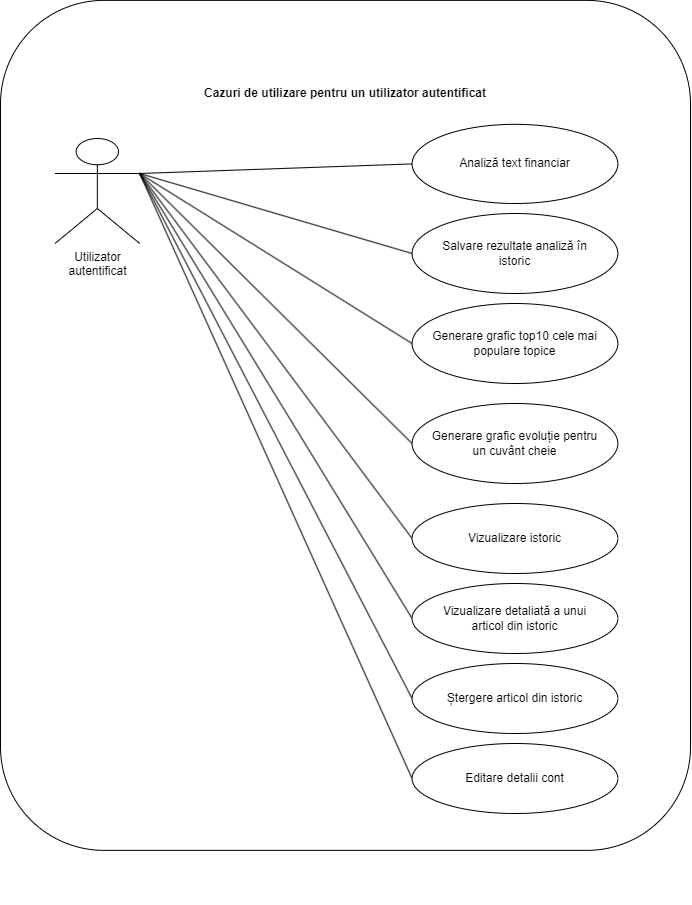

The diagram above was exported from draw.io. Its source (the exported page's mxGraphModel, read from the mxfile embedded in the PNG):
<mxGraphModel dx="1178" dy="758" grid="1" gridSize="10" guides="1" tooltips="1" connect="1" arrows="1" fold="1" page="1" pageScale="1" pageWidth="850" pageHeight="1100" math="0" shadow="0">
  <root>
    <mxCell id="0" />
    <mxCell id="1" parent="0" />
    <mxCell id="YrOwpRY0cJMBBzpfB3Jt-17" value="" style="group;strokeColor=none;rounded=0;" vertex="1" connectable="0" parent="1">
      <mxGeometry x="80" y="440" width="690" height="850" as="geometry" />
    </mxCell>
    <mxCell id="YrOwpRY0cJMBBzpfB3Jt-18" value="" style="rounded=1;whiteSpace=wrap;html=1;" vertex="1" parent="YrOwpRY0cJMBBzpfB3Jt-17">
      <mxGeometry y="-53.125" width="690" height="850" as="geometry" />
    </mxCell>
    <mxCell id="YrOwpRY0cJMBBzpfB3Jt-106" value="" style="group" vertex="1" connectable="0" parent="YrOwpRY0cJMBBzpfB3Jt-17">
      <mxGeometry x="54.473684210526315" width="562.8947368421052" height="760" as="geometry" />
    </mxCell>
    <mxCell id="YrOwpRY0cJMBBzpfB3Jt-19" value="" style="group" vertex="1" connectable="0" parent="YrOwpRY0cJMBBzpfB3Jt-106">
      <mxGeometry x="357.10526315789474" y="70.83" width="205.78947368421052" height="79.17" as="geometry" />
    </mxCell>
    <mxCell id="YrOwpRY0cJMBBzpfB3Jt-20" value="" style="ellipse;whiteSpace=wrap;html=1;" vertex="1" parent="YrOwpRY0cJMBBzpfB3Jt-19">
      <mxGeometry width="205.78947368421052" height="79.17" as="geometry" />
    </mxCell>
    <mxCell id="YrOwpRY0cJMBBzpfB3Jt-21" value="Analiză text financiar" style="text;html=1;strokeColor=none;fillColor=none;align=center;verticalAlign=middle;whiteSpace=wrap;rounded=0;" vertex="1" parent="YrOwpRY0cJMBBzpfB3Jt-19">
      <mxGeometry x="17.149122807017545" y="24.740625" width="171.49122807017545" height="29.68875" as="geometry" />
    </mxCell>
    <mxCell id="YrOwpRY0cJMBBzpfB3Jt-25" value="Utilizator&lt;br&gt;autentificat" style="shape=umlActor;verticalLabelPosition=bottom;verticalAlign=top;html=1;outlineConnect=0;" vertex="1" parent="YrOwpRY0cJMBBzpfB3Jt-106">
      <mxGeometry y="85" width="84.73684210526315" height="105" as="geometry" />
    </mxCell>
    <mxCell id="YrOwpRY0cJMBBzpfB3Jt-26" value="" style="endArrow=none;html=1;rounded=0;exitX=1;exitY=0.3333333333333333;exitDx=0;exitDy=0;exitPerimeter=0;entryX=0;entryY=0.5;entryDx=0;entryDy=0;" edge="1" parent="YrOwpRY0cJMBBzpfB3Jt-106" source="YrOwpRY0cJMBBzpfB3Jt-25" target="YrOwpRY0cJMBBzpfB3Jt-20">
      <mxGeometry width="50" height="50" relative="1" as="geometry">
        <mxPoint x="127.10526315789473" y="903.125" as="sourcePoint" />
        <mxPoint x="357.10526315789474" y="244.375" as="targetPoint" />
      </mxGeometry>
    </mxCell>
    <mxCell id="YrOwpRY0cJMBBzpfB3Jt-27" value="" style="endArrow=none;html=1;rounded=0;entryX=0;entryY=0.5;entryDx=0;entryDy=0;exitX=1;exitY=0.3333333333333333;exitDx=0;exitDy=0;exitPerimeter=0;" edge="1" parent="YrOwpRY0cJMBBzpfB3Jt-106" source="YrOwpRY0cJMBBzpfB3Jt-25" target="YrOwpRY0cJMBBzpfB3Jt-33">
      <mxGeometry width="50" height="50" relative="1" as="geometry">
        <mxPoint x="151.31578947368422" y="823.4375" as="sourcePoint" />
        <mxPoint x="357.10526315789474" y="557.8125" as="targetPoint" />
      </mxGeometry>
    </mxCell>
    <mxCell id="YrOwpRY0cJMBBzpfB3Jt-28" value="&lt;b&gt;Cazuri de utilizare pentru un utilizator autentificat&lt;/b&gt;" style="text;html=1;strokeColor=none;fillColor=none;align=center;verticalAlign=middle;whiteSpace=wrap;rounded=0;" vertex="1" parent="YrOwpRY0cJMBBzpfB3Jt-106">
      <mxGeometry x="84.73684210526316" width="411.57894736842104" height="79.6875" as="geometry" />
    </mxCell>
    <mxCell id="YrOwpRY0cJMBBzpfB3Jt-51" value="" style="endArrow=none;html=1;rounded=0;entryX=0;entryY=0.5;entryDx=0;entryDy=0;exitX=1;exitY=0.3333333333333333;exitDx=0;exitDy=0;exitPerimeter=0;" edge="1" parent="YrOwpRY0cJMBBzpfB3Jt-106" source="YrOwpRY0cJMBBzpfB3Jt-25" target="YrOwpRY0cJMBBzpfB3Jt-49">
      <mxGeometry width="50" height="50" relative="1" as="geometry">
        <mxPoint x="96.84210526315788" y="146.3888888888891" as="sourcePoint" />
        <mxPoint x="369.2105263157895" y="266.5104166666667" as="targetPoint" />
      </mxGeometry>
    </mxCell>
    <mxCell id="YrOwpRY0cJMBBzpfB3Jt-58" value="" style="endArrow=none;html=1;rounded=0;entryX=0;entryY=0.5;entryDx=0;entryDy=0;exitX=1;exitY=0.3333333333333333;exitDx=0;exitDy=0;exitPerimeter=0;" edge="1" parent="YrOwpRY0cJMBBzpfB3Jt-106" source="YrOwpRY0cJMBBzpfB3Jt-25" target="YrOwpRY0cJMBBzpfB3Jt-56">
      <mxGeometry width="50" height="50" relative="1" as="geometry">
        <mxPoint x="96.84210526315788" y="146.3888888888891" as="sourcePoint" />
        <mxPoint x="369.2105263157895" y="386.04875000000015" as="targetPoint" />
      </mxGeometry>
    </mxCell>
    <mxCell id="YrOwpRY0cJMBBzpfB3Jt-63" value="" style="endArrow=none;html=1;rounded=0;entryX=0;entryY=0.5;entryDx=0;entryDy=0;exitX=1;exitY=0.3333333333333333;exitDx=0;exitDy=0;exitPerimeter=0;" edge="1" parent="YrOwpRY0cJMBBzpfB3Jt-106" source="YrOwpRY0cJMBBzpfB3Jt-25" target="YrOwpRY0cJMBBzpfB3Jt-61">
      <mxGeometry width="50" height="50" relative="1" as="geometry">
        <mxPoint x="96.84210526315788" y="146.3888888888891" as="sourcePoint" />
        <mxPoint x="369.2105263157895" y="507.34375" as="targetPoint" />
      </mxGeometry>
    </mxCell>
    <mxCell id="YrOwpRY0cJMBBzpfB3Jt-32" value="" style="group" vertex="1" connectable="0" parent="YrOwpRY0cJMBBzpfB3Jt-106">
      <mxGeometry x="357.10526315789474" y="160" width="205.78947368421052" height="80" as="geometry" />
    </mxCell>
    <mxCell id="YrOwpRY0cJMBBzpfB3Jt-33" value="" style="ellipse;whiteSpace=wrap;html=1;" vertex="1" parent="YrOwpRY0cJMBBzpfB3Jt-32">
      <mxGeometry width="205.78947368421052" height="80" as="geometry" />
    </mxCell>
    <mxCell id="YrOwpRY0cJMBBzpfB3Jt-34" value="Salvare rezultate analiză în istoric" style="text;html=1;strokeColor=none;fillColor=none;align=center;verticalAlign=middle;whiteSpace=wrap;rounded=0;" vertex="1" parent="YrOwpRY0cJMBBzpfB3Jt-32">
      <mxGeometry x="17.149122807017545" y="25" width="171.49122807017545" height="29.999999999999996" as="geometry" />
    </mxCell>
    <mxCell id="YrOwpRY0cJMBBzpfB3Jt-48" value="" style="group" vertex="1" connectable="0" parent="YrOwpRY0cJMBBzpfB3Jt-106">
      <mxGeometry x="357.10526315789474" y="250" width="205.78947368421052" height="80" as="geometry" />
    </mxCell>
    <mxCell id="YrOwpRY0cJMBBzpfB3Jt-49" value="" style="ellipse;whiteSpace=wrap;html=1;" vertex="1" parent="YrOwpRY0cJMBBzpfB3Jt-48">
      <mxGeometry width="205.78947368421052" height="80" as="geometry" />
    </mxCell>
    <mxCell id="YrOwpRY0cJMBBzpfB3Jt-50" value="Generare grafic top10 cele mai populare topice" style="text;html=1;strokeColor=none;fillColor=none;align=center;verticalAlign=middle;whiteSpace=wrap;rounded=0;" vertex="1" parent="YrOwpRY0cJMBBzpfB3Jt-48">
      <mxGeometry x="17.149122807017545" y="25" width="171.49122807017545" height="29.999999999999996" as="geometry" />
    </mxCell>
    <mxCell id="YrOwpRY0cJMBBzpfB3Jt-55" value="" style="group" vertex="1" connectable="0" parent="YrOwpRY0cJMBBzpfB3Jt-106">
      <mxGeometry x="357.10526315789474" y="350" width="205.78947368421052" height="80" as="geometry" />
    </mxCell>
    <mxCell id="YrOwpRY0cJMBBzpfB3Jt-56" value="" style="ellipse;whiteSpace=wrap;html=1;" vertex="1" parent="YrOwpRY0cJMBBzpfB3Jt-55">
      <mxGeometry width="205.78947368421052" height="80" as="geometry" />
    </mxCell>
    <mxCell id="YrOwpRY0cJMBBzpfB3Jt-57" value="Generare grafic evoluție pentru un cuvânt cheie" style="text;html=1;strokeColor=none;fillColor=none;align=center;verticalAlign=middle;whiteSpace=wrap;rounded=0;" vertex="1" parent="YrOwpRY0cJMBBzpfB3Jt-55">
      <mxGeometry x="17.149122807017545" y="25" width="171.49122807017545" height="29.999999999999996" as="geometry" />
    </mxCell>
    <mxCell id="YrOwpRY0cJMBBzpfB3Jt-60" value="" style="group" vertex="1" connectable="0" parent="YrOwpRY0cJMBBzpfB3Jt-106">
      <mxGeometry x="357.10526315789474" y="450" width="205.78947368421052" height="70" as="geometry" />
    </mxCell>
    <mxCell id="YrOwpRY0cJMBBzpfB3Jt-61" value="" style="ellipse;whiteSpace=wrap;html=1;" vertex="1" parent="YrOwpRY0cJMBBzpfB3Jt-60">
      <mxGeometry width="205.78947368421052" height="70" as="geometry" />
    </mxCell>
    <mxCell id="YrOwpRY0cJMBBzpfB3Jt-62" value="Vizualizare istoric" style="text;html=1;strokeColor=none;fillColor=none;align=center;verticalAlign=middle;whiteSpace=wrap;rounded=0;" vertex="1" parent="YrOwpRY0cJMBBzpfB3Jt-60">
      <mxGeometry x="17.149122807017545" y="21.875000000000004" width="171.49122807017545" height="26.25" as="geometry" />
    </mxCell>
    <mxCell id="YrOwpRY0cJMBBzpfB3Jt-64" value="" style="group" vertex="1" connectable="0" parent="YrOwpRY0cJMBBzpfB3Jt-106">
      <mxGeometry x="357.10526315789474" y="530" width="205.78947368421052" height="70" as="geometry" />
    </mxCell>
    <mxCell id="YrOwpRY0cJMBBzpfB3Jt-65" value="" style="ellipse;whiteSpace=wrap;html=1;" vertex="1" parent="YrOwpRY0cJMBBzpfB3Jt-64">
      <mxGeometry width="205.78947368421052" height="70" as="geometry" />
    </mxCell>
    <mxCell id="YrOwpRY0cJMBBzpfB3Jt-66" value="Vizualizare detaliată a unui articol din istoric" style="text;html=1;strokeColor=none;fillColor=none;align=center;verticalAlign=middle;whiteSpace=wrap;rounded=0;" vertex="1" parent="YrOwpRY0cJMBBzpfB3Jt-64">
      <mxGeometry x="17.149122807017545" y="21.875000000000004" width="171.49122807017545" height="26.25" as="geometry" />
    </mxCell>
    <mxCell id="YrOwpRY0cJMBBzpfB3Jt-67" value="" style="group" vertex="1" connectable="0" parent="YrOwpRY0cJMBBzpfB3Jt-106">
      <mxGeometry x="357.10526315789474" y="610" width="205.78947368421052" height="70" as="geometry" />
    </mxCell>
    <mxCell id="YrOwpRY0cJMBBzpfB3Jt-68" value="" style="ellipse;whiteSpace=wrap;html=1;" vertex="1" parent="YrOwpRY0cJMBBzpfB3Jt-67">
      <mxGeometry width="205.78947368421052" height="70" as="geometry" />
    </mxCell>
    <mxCell id="YrOwpRY0cJMBBzpfB3Jt-69" value="Ștergere articol din istoric" style="text;html=1;strokeColor=none;fillColor=none;align=center;verticalAlign=middle;whiteSpace=wrap;rounded=0;" vertex="1" parent="YrOwpRY0cJMBBzpfB3Jt-67">
      <mxGeometry x="17.149122807017545" y="21.875000000000004" width="171.49122807017545" height="26.25" as="geometry" />
    </mxCell>
    <mxCell id="YrOwpRY0cJMBBzpfB3Jt-100" value="" style="endArrow=none;html=1;rounded=0;entryX=0;entryY=0.5;entryDx=0;entryDy=0;exitX=1;exitY=0.3333333333333333;exitDx=0;exitDy=0;exitPerimeter=0;" edge="1" parent="YrOwpRY0cJMBBzpfB3Jt-106" source="YrOwpRY0cJMBBzpfB3Jt-25" target="YrOwpRY0cJMBBzpfB3Jt-65">
      <mxGeometry width="50" height="50" relative="1" as="geometry">
        <mxPoint x="96.84210526315788" y="130" as="sourcePoint" />
        <mxPoint x="369.2105263157895" y="495" as="targetPoint" />
      </mxGeometry>
    </mxCell>
    <mxCell id="YrOwpRY0cJMBBzpfB3Jt-101" value="" style="endArrow=none;html=1;rounded=0;entryX=0;entryY=0.5;entryDx=0;entryDy=0;exitX=1;exitY=0.3333333333333333;exitDx=0;exitDy=0;exitPerimeter=0;" edge="1" parent="YrOwpRY0cJMBBzpfB3Jt-106" source="YrOwpRY0cJMBBzpfB3Jt-25" target="YrOwpRY0cJMBBzpfB3Jt-68">
      <mxGeometry width="50" height="50" relative="1" as="geometry">
        <mxPoint x="96.84210526315788" y="130" as="sourcePoint" />
        <mxPoint x="369.2105263157895" y="575" as="targetPoint" />
      </mxGeometry>
    </mxCell>
    <mxCell id="YrOwpRY0cJMBBzpfB3Jt-102" value="" style="group" vertex="1" connectable="0" parent="YrOwpRY0cJMBBzpfB3Jt-106">
      <mxGeometry x="357.10526315789474" y="690" width="205.78947368421052" height="70" as="geometry" />
    </mxCell>
    <mxCell id="YrOwpRY0cJMBBzpfB3Jt-103" value="" style="ellipse;whiteSpace=wrap;html=1;" vertex="1" parent="YrOwpRY0cJMBBzpfB3Jt-102">
      <mxGeometry width="205.78947368421052" height="70" as="geometry" />
    </mxCell>
    <mxCell id="YrOwpRY0cJMBBzpfB3Jt-104" value="Editare detalii cont" style="text;html=1;strokeColor=none;fillColor=none;align=center;verticalAlign=middle;whiteSpace=wrap;rounded=0;" vertex="1" parent="YrOwpRY0cJMBBzpfB3Jt-102">
      <mxGeometry x="17.149122807017545" y="21.875000000000004" width="171.49122807017545" height="26.25" as="geometry" />
    </mxCell>
    <mxCell id="YrOwpRY0cJMBBzpfB3Jt-105" value="" style="endArrow=none;html=1;rounded=0;entryX=0;entryY=0.5;entryDx=0;entryDy=0;exitX=1;exitY=0.3333333333333333;exitDx=0;exitDy=0;exitPerimeter=0;" edge="1" parent="YrOwpRY0cJMBBzpfB3Jt-106" source="YrOwpRY0cJMBBzpfB3Jt-25" target="YrOwpRY0cJMBBzpfB3Jt-103">
      <mxGeometry width="50" height="50" relative="1" as="geometry">
        <mxPoint x="96.84210526315788" y="130" as="sourcePoint" />
        <mxPoint x="369.2105263157895" y="655" as="targetPoint" />
      </mxGeometry>
    </mxCell>
  </root>
</mxGraphModel>